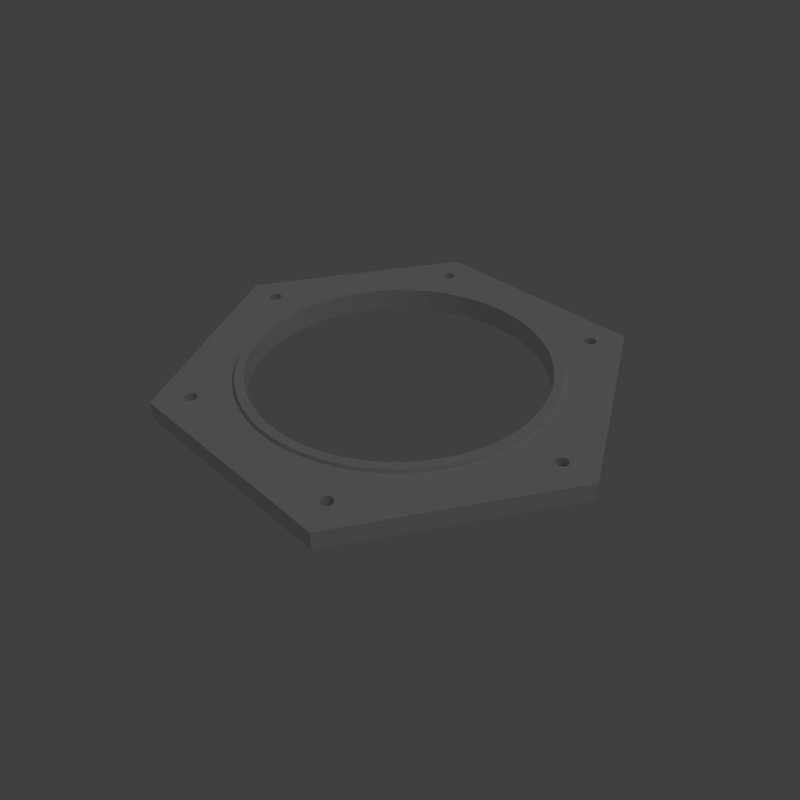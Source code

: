 # Source: 4inRimV10.blend  (saved by Blender 2.76.0; exported with 4.5.12 LTS)
import bpy
from mathutils import Matrix  # noqa: F401  (used for matrix-valued properties, if any)

bpy.ops.wm.read_factory_settings(use_empty=True)
scene = bpy.context.scene
scene.name = 'Scene'

# ---- collections
col_collection_1 = bpy.data.collections.new('Collection 1'); scene.collection.children.link(col_collection_1)

# ---- world
world_world = bpy.data.worlds.new('World'); scene.world = world_world
world_world.color = (0.05088, 0.05088, 0.05088)
world_world.use_sun_shadow = False
world_world.sun_shadow_jitter_overblur = 0.0
world_world.cycles.sampling_method = 'MANUAL'
world_world.cycles.sample_map_resolution = 256

# ---- cameras
cam_camera = bpy.data.cameras.new('Camera')
cam_camera.clip_end = 100.0
cam_camera.lens = 35.0
cam_camera.sensor_width = 32.0
cam_camera.sensor_height = 18.0
cam_camera.ortho_scale = 7.314
cam_camera.dof.focus_distance = 0.0
cam_camera.dof.aperture_fstop = 128.0

# ---- lights
light_lamp = bpy.data.lights.new('Lamp', 'POINT')
light_lamp.transmission_factor = 0.0
light_lamp.cutoff_distance = 30.0
light_lamp.energy = 100.0
light_lamp.shadow_buffer_clip_start = 1.001
light_lamp.shadow_soft_size = 0.1
light_lamp.shadow_maximum_resolution = 0.006
light_lamp.use_absolute_resolution = True
light_lamp.cycles.use_multiple_importance_sampling = False

# ---- meshes
me_cube_001 = bpy.data.meshes.new('Cube.001')
me_cube_001.from_pydata([(-0.08066, 0.0, 0.00635), (-0.04033, 0.06985, 0.00635), (-0.04033, 0.06985, 0.0), (-0.08066, 0.0, 0.0), (-0.04033, -0.06985, 0.0), (-0.04033, -0.06985, 0.00635), (-0.03607, -0.05885, 0.00635), (-0.03606, -0.05865, 0.00635), (-0.03603, -0.05844, 0.00635), (-0.03598, -0.05824, 0.00635), (-0.03591, -0.05805, 0.00635), (-0.03583, -0.05786, 0.00635), (-0.03572, -0.05769, 0.00635), (-0.0356, -0.05752, 0.00635), (-0.03546, -0.05737, 0.00635), (-0.03531, -0.05723, 0.00635), (-0.03514, -0.05711, 0.00635), (-0.03497, -0.057, 0.00635), (-0.03478, -0.05692, 0.00635), (-0.03459, -0.05685, 0.00635), (-0.03439, -0.0568, 0.00635), (-0.03418, -0.05677, 0.00635), (-0.03398, -0.05676, 0.00635), (-0.03377, -0.05677, 0.00635), (-0.03357, -0.0568, 0.00635), (-0.03337, -0.05685, 0.00635), (-0.03318, -0.05692, 0.00635), (-0.03299, -0.057, 0.00635), (-0.03281, -0.05711, 0.00635), (-0.03265, -0.05723, 0.00635), (-0.0325, -0.05737, 0.00635), (-0.03236, -0.05752, 0.00635), (-0.03224, -0.05769, 0.00635), (-0.03213, -0.05786, 0.00635), (-0.03204, -0.05805, 0.00635), (-0.03197, -0.05824, 0.00635), (-0.03192, -0.05844, 0.00635), (-0.03189, -0.05865, 0.00635), (-0.03424, -0.04172, 0.00635), (-0.03817, -0.03817, 0.00635), (-0.04172, -0.03424, 0.00635), (-0.04488, -0.02999, 0.00635), (-0.0476, -0.02544, 0.00635), (-0.04987, -0.02066, 0.00635), (-0.05165, -0.01567, 0.00635), (-0.05294, -0.01053, 0.00635), (-0.05372, -0.00529, 0.00635), (-0.06796, -0.002096, 0.00635), (-0.06816, -0.002085, 0.00635), (-0.06836, -0.002055, 0.00635), (-0.06856, -0.002005, 0.00635), (-0.06876, -0.001936, 0.00635), (-0.06894, -0.001848, 0.00635), (-0.06912, -0.001742, 0.00635), (-0.06928, -0.00162, 0.00635), (-0.06944, -0.001482, 0.00635), (-0.06958, -0.001329, 0.00635), (-0.0697, -0.001164, 0.00635), (-0.0698, -0.0009878, 0.00635), (-0.06989, -0.0008019, 0.00635), (-0.06996, -0.0006083, 0.00635), (-0.07001, -0.0004088, 0.00635), (-0.07004, -0.0002054, 0.00635), (-0.07005, -9.742e-10, 0.00635), (-0.07004, 0.0002054, 0.00635), (-0.07001, 0.0004088, 0.00635), (-0.06996, 0.0006083, 0.00635), (-0.06989, 0.0008019, 0.00635), (-0.0698, 0.0009878, 0.00635), (-0.0697, 0.001164, 0.00635), (-0.06958, 0.001329, 0.00635), (-0.06944, 0.001482, 0.00635), (-0.06928, 0.00162, 0.00635), (-0.06912, 0.001742, 0.00635), (-0.06894, 0.001848, 0.00635), (-0.06876, 0.001936, 0.00635), (-0.06856, 0.002005, 0.00635), (-0.06836, 0.002055, 0.00635), (-0.06816, 0.002085, 0.00635), (-0.04488, 0.02999, 0.00635), (-0.04172, 0.03424, 0.00635), (-0.03817, 0.03817, 0.00635), (-0.03424, 0.04172, 0.00635), (-0.02999, 0.04488, 0.00635), (-0.03192, 0.05844, 0.00635), (-0.03197, 0.05824, 0.00635), (-0.03204, 0.05805, 0.00635), (-0.03213, 0.05786, 0.00635), (-0.03224, 0.05769, 0.00635), (-0.03236, 0.05752, 0.00635), (-0.0325, 0.05737, 0.00635), (-0.03265, 0.05723, 0.00635), (-0.03281, 0.05711, 0.00635), (-0.03299, 0.057, 0.00635), (-0.03318, 0.05692, 0.00635), (-0.03337, 0.05685, 0.00635), (-0.03357, 0.0568, 0.00635), (-0.03377, 0.05677, 0.00635), (-0.03398, 0.05676, 0.00635), (-0.03418, 0.05677, 0.00635), (-0.03439, 0.0568, 0.00635), (-0.03459, 0.05685, 0.00635), (-0.03478, 0.05692, 0.00635), (-0.03497, 0.057, 0.00635), (-0.03514, 0.05711, 0.00635), (-0.03531, 0.05723, 0.00635), (-0.03546, 0.05737, 0.00635), (-0.0356, 0.05752, 0.00635), (-0.03572, 0.05769, 0.00635), (-0.03583, 0.05786, 0.00635), (-0.03591, 0.05805, 0.00635), (-0.03598, 0.05824, 0.00635), (-0.03603, 0.05844, 0.00635), (-0.03606, 0.05865, 0.00635), (-0.03607, 0.05885, 0.00635), (0.04033, 0.06985, 0.00635), (0.04033, 0.06985, 0.0), (-0.03591, 0.05805, 0.0), (-0.03583, 0.05786, 0.0), (-0.03572, 0.05769, 0.0), (-0.0356, 0.05752, 0.0), (-0.03546, 0.05737, 0.0), (-0.03531, 0.05723, 0.0), (-0.03514, 0.05711, 0.0), (-0.03497, 0.057, 0.0), (-0.03478, 0.05692, 0.0), (-0.03459, 0.05685, 0.0), (-0.03439, 0.0568, 0.0), (-0.03418, 0.05677, 0.0), (-0.03398, 0.05676, 0.0), (-0.03377, 0.05677, 0.0), (-0.03357, 0.0568, 0.0), (-0.03337, 0.05685, 0.0), (-0.03318, 0.05692, 0.0), (-0.03299, 0.057, 0.0), (-0.03281, 0.05711, 0.0), (-0.03265, 0.05723, 0.0), (-0.0325, 0.05737, 0.0), (-0.03236, 0.05752, 0.0), (-0.03224, 0.05769, 0.0), (-0.06634, 0.001329, 0.0), (-0.06647, 0.001482, 0.0), (-0.06663, 0.00162, 0.0), (-0.06679, 0.001742, 0.0), (-0.06697, 0.001848, 0.0), (-0.06715, 0.001936, 0.0), (-0.06735, 0.002005, 0.0), (-0.06755, 0.002055, 0.0), (-0.06775, 0.002085, 0.0), (-0.06796, 0.002096, 0.0), (-0.06816, 0.002085, 0.0), (-0.06836, 0.002055, 0.0), (-0.06856, 0.002005, 0.0), (-0.06876, 0.001936, 0.0), (-0.06894, 0.001848, 0.0), (-0.06912, 0.001742, 0.0), (-0.06928, 0.00162, 0.0), (-0.06944, 0.001482, 0.0), (-0.06958, 0.001329, 0.0), (-0.0697, 0.001164, 0.0), (-0.0698, 0.0009878, 0.0), (-0.06989, 0.0008019, 0.0), (-0.06996, 0.0006083, 0.0), (-0.07001, 0.0004088, 0.0), (-0.07004, 0.0002054, 0.0), (-0.07005, -9.742e-10, 0.0), (-0.07005, -8.389e-09, 0.0), (-0.03607, 0.05885, 0.0), (-0.03606, 0.05865, 0.0), (-0.03603, 0.05844, 0.0), (-0.03598, 0.05824, 0.0), (-0.03607, -0.05885, 0.0), (-0.07004, -0.0002054, 0.0), (-0.07001, -0.0004088, 0.0), (-0.06996, -0.0006083, 0.0), (-0.06989, -0.0008019, 0.0), (-0.0698, -0.0009878, 0.0), (-0.0697, -0.001164, 0.0), (-0.06958, -0.001329, 0.0), (-0.06944, -0.001482, 0.0), (-0.06928, -0.00162, 0.0), (-0.06912, -0.001742, 0.0), (-0.06894, -0.001848, 0.0), (-0.06876, -0.001936, 0.0), (-0.06856, -0.002005, 0.0), (-0.06836, -0.002055, 0.0), (-0.06816, -0.002085, 0.0), (-0.06796, -0.002096, 0.0), (-0.06775, -0.002085, 0.0), (-0.06755, -0.002055, 0.0), (-0.06735, -0.002005, 0.0), (-0.06715, -0.001936, 0.0), (-0.06697, -0.001848, 0.0), (-0.06679, -0.001742, 0.0), (-0.06663, -0.00162, 0.0), (-0.06647, -0.001482, 0.0), (-0.06634, -0.001329, 0.0), (-0.06621, -0.001164, 0.0), (-0.06611, -0.0009878, 0.0), (-0.06602, -0.0008019, 0.0), (-0.06595, -0.0006083, 0.0), (-0.0659, -0.0004088, 0.0), (-0.06587, -0.0002054, 0.0), (-0.06586, -1.17e-08, 0.0), (-0.0508, -2.362e-08, 0.0), (-0.05056, -0.004979, 0.0), (-0.04982, -0.009911, 0.0), (-0.04861, -0.01475, 0.0), (-0.04693, -0.01944, 0.0), (-0.0448, -0.02395, 0.0), (-0.04224, -0.02822, 0.0), (-0.03927, -0.03223, 0.0), (-0.03592, -0.03592, 0.0), (-0.03223, -0.03927, 0.0), (-0.02822, -0.04224, 0.0), (-0.02395, -0.0448, 0.0), (-0.01944, -0.04693, 0.0), (-0.01475, -0.04861, 0.0), (-0.009911, -0.04982, 0.0), (-0.004979, -0.05056, 0.0), (-0.03224, -0.05769, 0.0), (-0.03236, -0.05752, 0.0), (-0.0325, -0.05737, 0.0), (-0.03265, -0.05723, 0.0), (-0.03281, -0.05711, 0.0), (-0.03299, -0.057, 0.0), (-0.03318, -0.05692, 0.0), (-0.03337, -0.05685, 0.0), (-0.03357, -0.0568, 0.0), (-0.03377, -0.05677, 0.0), (-0.03398, -0.05676, 0.0), (-0.03418, -0.05677, 0.0), (-0.03439, -0.0568, 0.0), (-0.03459, -0.05685, 0.0), (-0.03478, -0.05692, 0.0), (-0.03497, -0.057, 0.0), (-0.03514, -0.05711, 0.0), (-0.03531, -0.05723, 0.0), (-0.03546, -0.05737, 0.0), (-0.0356, -0.05752, 0.0), (-0.03572, -0.05769, 0.0), (-0.03583, -0.05786, 0.0), (-0.03591, -0.05805, 0.0), (-0.03598, -0.05824, 0.0), (-0.03603, -0.05844, 0.0), (-0.03606, -0.05865, 0.0), (0.04033, -0.06985, 0.00635), (0.04033, -0.06985, 0.0), (-0.03591, -0.05965, 0.00635), (-0.03598, -0.05946, 0.00635), (-0.03603, -0.05926, 0.00635), (-0.03606, -0.05906, 0.00635), (-4.332e-08, -0.05398, 0.00635), (-0.005291, -0.05372, 0.00635), (-0.01053, -0.05294, 0.00635), (-0.01567, -0.05165, 0.00635), (-0.02066, -0.04987, 0.00635), (-0.02544, -0.0476, 0.00635), (-0.02999, -0.04488, 0.00635), (-0.03188, -0.05885, 0.00635), (-0.03189, -0.05906, 0.00635), (-0.03192, -0.05926, 0.00635), (-0.03197, -0.05946, 0.00635), (-0.03204, -0.05965, 0.00635), (-0.03213, -0.05984, 0.00635), (-0.03224, -0.06002, 0.00635), (-0.03236, -0.06018, 0.00635), (-0.0325, -0.06033, 0.00635), (-0.03265, -0.06047, 0.00635), (-0.03281, -0.06059, 0.00635), (-0.03299, -0.0607, 0.00635), (-0.03318, -0.06079, 0.00635), (-0.03337, -0.06086, 0.00635), (-0.03357, -0.06091, 0.00635), (-0.03377, -0.06094, 0.00635), (-0.03398, -0.06095, 0.00635), (-0.03418, -0.06094, 0.00635), (-0.03439, -0.06091, 0.00635), (-0.03459, -0.06086, 0.00635), (-0.03478, -0.06079, 0.00635), (-0.03497, -0.0607, 0.00635), (-0.03514, -0.06059, 0.00635), (-0.03531, -0.06047, 0.00635), (-0.03546, -0.06033, 0.00635), (-0.0356, -0.06018, 0.00635), (-0.03572, -0.06002, 0.00635), (-0.03583, -0.05984, 0.00635), (-0.03213, -0.05786, 0.0), (-0.03204, -0.05805, 0.0), (-0.03197, -0.05824, 0.0), (-0.03192, -0.05844, 0.0), (-0.03189, -0.05865, 0.0), (-0.03424, -0.04172, 0.007938), (-0.03817, -0.03817, 0.007938), (-0.04172, -0.03424, 0.007938), (-0.04488, -0.02999, 0.007938), (-0.0476, -0.02544, 0.007938), (-0.04987, -0.02066, 0.007938), (-0.05165, -0.01567, 0.007938), (-0.05294, -0.01053, 0.007938), (-0.05372, -0.00529, 0.007938), (-0.06697, -0.001848, 0.00635), (-0.06715, -0.001936, 0.00635), (-0.06735, -0.002005, 0.00635), (-0.06755, -0.002055, 0.00635), (-0.06775, -0.002085, 0.00635), (-0.05398, -2.509e-08, 0.00635), (-0.05372, 0.00529, 0.00635), (-0.05294, 0.01053, 0.00635), (-0.05165, 0.01567, 0.00635), (-0.04987, 0.02066, 0.00635), (-0.0476, 0.02544, 0.00635), (-0.06796, 0.002096, 0.00635), (-0.06775, 0.002085, 0.00635), (-0.06755, 0.002055, 0.00635), (-0.06735, 0.002005, 0.00635), (-0.06715, 0.001936, 0.00635), (-0.06697, 0.001848, 0.00635), (-0.06679, 0.001742, 0.00635), (-0.06663, 0.00162, 0.00635), (-0.06647, 0.001482, 0.00635), (-0.06634, 0.001329, 0.00635), (-0.06621, 0.001164, 0.00635), (-0.06611, 0.0009878, 0.00635), (-0.06602, 0.0008019, 0.00635), (-0.06595, 0.0006083, 0.00635), (-0.0659, 0.0004088, 0.00635), (-0.06587, 0.0002054, 0.00635), (-0.06586, -3.414e-10, 0.00635), (-0.06587, -0.0002054, 0.00635), (-0.0659, -0.0004088, 0.00635), (-0.06595, -0.0006083, 0.00635), (-0.06602, -0.0008019, 0.00635), (-0.06611, -0.0009878, 0.00635), (-0.06621, -0.001164, 0.00635), (-0.06634, -0.001329, 0.00635), (-0.06647, -0.001482, 0.00635), (-0.06663, -0.00162, 0.00635), (-0.06679, -0.001742, 0.00635), (-0.04488, 0.02999, 0.007938), (-0.04172, 0.03424, 0.007938), (-0.03817, 0.03817, 0.007938), (-0.03424, 0.04172, 0.007938), (-0.02999, 0.04488, 0.007938), (-0.03606, 0.05906, 0.00635), (-0.03603, 0.05926, 0.00635), (-0.03598, 0.05946, 0.00635), (-0.03591, 0.05965, 0.00635), (-0.03583, 0.05984, 0.00635), (-0.03572, 0.06002, 0.00635), (-0.0356, 0.06018, 0.00635), (-0.03546, 0.06033, 0.00635), (-0.03531, 0.06047, 0.00635), (-0.03514, 0.06059, 0.00635), (-0.03497, 0.0607, 0.00635), (-0.03478, 0.06079, 0.00635), (-0.03459, 0.06086, 0.00635), (-0.03439, 0.06091, 0.00635), (-0.03418, 0.06094, 0.00635), (-0.03398, 0.06095, 0.00635), (-0.03377, 0.06094, 0.00635), (-0.03357, 0.06091, 0.00635), (-0.03337, 0.06086, 0.00635), (-0.03318, 0.06079, 0.00635), (-0.03299, 0.0607, 0.00635), (-0.03281, 0.06059, 0.00635), (-0.03265, 0.06047, 0.00635), (-0.0325, 0.06033, 0.00635), (-0.03236, 0.06018, 0.00635), (-0.03224, 0.06002, 0.00635), (-0.03213, 0.05984, 0.00635), (-0.03204, 0.05965, 0.00635), (-0.03197, 0.05946, 0.00635), (-0.03192, 0.05926, 0.00635), (-0.03189, 0.05906, 0.00635), (-0.03188, 0.05885, 0.00635), (-0.03189, 0.05865, 0.00635), (-0.02544, 0.0476, 0.00635), (-0.02066, 0.04987, 0.00635), (-0.01567, 0.05165, 0.00635), (-0.01053, 0.05294, 0.00635), (-0.005291, 0.05372, 0.00635), (0.0, 0.05398, 0.00635), (-0.03192, 0.05844, 0.0), (-0.03197, 0.05824, 0.0), (-0.03204, 0.05805, 0.0), (-0.03213, 0.05786, 0.0), (0.08066, 0.0, 0.00635), (0.08066, 0.0, 0.0), (0.03603, 0.05926, 0.0), (0.03598, 0.05946, 0.0), (0.03591, 0.05965, 0.0), (0.03583, 0.05984, 0.0), (0.03572, 0.06002, 0.0), (0.0356, 0.06018, 0.0), (0.03546, 0.06033, 0.0), (0.03531, 0.06047, 0.0), (0.03514, 0.06059, 0.0), (0.03497, 0.0607, 0.0), (0.03478, 0.06079, 0.0), (0.03459, 0.06086, 0.0), (0.03439, 0.06091, 0.0), (0.03418, 0.06094, 0.0), (0.03398, 0.06095, 0.0), (0.03377, 0.06094, 0.0), (0.03357, 0.06091, 0.0), (0.03337, 0.06086, 0.0), (0.03318, 0.06079, 0.0), (0.03299, 0.0607, 0.0), (0.03281, 0.06059, 0.0), (0.03265, 0.06047, 0.0), (0.0325, 0.06033, 0.0), (0.03236, 0.06018, 0.0), (0.03224, 0.06002, 0.0), (0.03213, 0.05984, 0.0), (0.03204, 0.05965, 0.0), (0.03197, 0.05946, 0.0), (0.03192, 0.05926, 0.0), (0.03189, 0.05906, 0.0), (0.03188, 0.05885, 0.0), (0.02395, 0.0448, 0.0), (0.01944, 0.04693, 0.0), (0.01475, 0.04861, 0.0), (0.009911, 0.04982, 0.0), (0.004979, 0.05056, 0.0), (0.0, 0.0508, 0.0), (-0.004979, 0.05056, 0.0), (-0.009911, 0.04982, 0.0), (-0.01475, 0.04861, 0.0), (-0.01944, 0.04693, 0.0), (-0.02395, 0.0448, 0.0), (-0.02822, 0.04224, 0.0), (-0.03223, 0.03927, 0.0), (-0.03592, 0.03592, 0.0), (-0.03927, 0.03223, 0.0), (-0.04224, 0.02822, 0.0), (-0.0448, 0.02395, 0.0), (-0.04693, 0.01944, 0.0), (-0.04861, 0.01475, 0.0), (-0.04982, 0.009911, 0.0), (-0.05056, 0.004979, 0.0), (-0.06586, -3.414e-10, 0.0), (-0.06587, 0.0002054, 0.0), (-0.0659, 0.0004088, 0.0), (-0.06595, 0.0006083, 0.0), (-0.06602, 0.0008019, 0.0), (-0.06611, 0.0009878, 0.0), (-0.06621, 0.001164, 0.0), (-0.03189, 0.05865, 0.0), (-0.03188, 0.05885, 0.0), (-0.03189, 0.05906, 0.0), (-0.03192, 0.05926, 0.0), (-0.03197, 0.05946, 0.0), (-0.03204, 0.05965, 0.0), (-0.03213, 0.05984, 0.0), (-0.03224, 0.06002, 0.0), (-0.03236, 0.06018, 0.0), (-0.0325, 0.06033, 0.0), (-0.03265, 0.06047, 0.0), (-0.03281, 0.06059, 0.0), (-0.03299, 0.0607, 0.0), (-0.03318, 0.06079, 0.0), (-0.03337, 0.06086, 0.0), (-0.03357, 0.06091, 0.0), (-0.03377, 0.06094, 0.0), (-0.03398, 0.06095, 0.0), (-0.03418, 0.06094, 0.0), (-0.03439, 0.06091, 0.0), (-0.03459, 0.06086, 0.0), (-0.03478, 0.06079, 0.0), (-0.03497, 0.0607, 0.0), (-0.03514, 0.06059, 0.0), (-0.03531, 0.06047, 0.0), (-0.03546, 0.06033, 0.0), (-0.0356, 0.06018, 0.0), (-0.03572, 0.06002, 0.0), (-0.03583, 0.05984, 0.0), (-0.03591, 0.05965, 0.0), (-0.03598, 0.05946, 0.0), (-0.03603, 0.05926, 0.0), (-0.03606, 0.05906, 0.0), (0.03188, -0.05885, 0.0), (0.02395, -0.0448, 0.0), (0.02822, -0.04224, 0.0), (0.03223, -0.03927, 0.0), (0.03592, -0.03592, 0.0), (0.03927, -0.03223, 0.0), (0.04224, -0.02822, 0.0), (0.0448, -0.02395, 0.0), (0.04693, -0.01944, 0.0), (0.04861, -0.01475, 0.0), (0.04982, -0.009911, 0.0), (0.05056, -0.004979, 0.0), (0.0508, -8.276e-09, 0.0), (0.06586, -4.102e-09, 0.0), (0.06587, -0.0002054, 0.0), (0.0659, -0.0004088, 0.0), (0.06595, -0.0006083, 0.0), (0.06602, -0.0008019, 0.0), (0.06611, -0.0009878, 0.0), (0.06621, -0.001164, 0.0), (0.06634, -0.001329, 0.0), (0.06647, -0.001482, 0.0), (0.06663, -0.00162, 0.0), (0.06679, -0.001742, 0.0), (0.06697, -0.001848, 0.0), (0.06715, -0.001936, 0.0), (0.06735, -0.002005, 0.0), (0.06755, -0.002055, 0.0), (0.06775, -0.002085, 0.0), (0.06796, -0.002096, 0.0), (0.06816, -0.002085, 0.0), (0.06836, -0.002055, 0.0), (0.06856, -0.002005, 0.0), (0.06876, -0.001936, 0.0), (0.06894, -0.001848, 0.0), (0.06912, -0.001742, 0.0), (0.06928, -0.00162, 0.0), (0.06944, -0.001482, 0.0), (0.06958, -0.001329, 0.0), (0.0697, -0.001164, 0.0), (0.0698, -0.0009878, 0.0), (0.06989, -0.0008019, 0.0), (0.06996, -0.0006083, 0.0), (0.07001, -0.0004088, 0.0), (0.07004, -0.0002054, 0.0), (0.07005, -2.94e-09, 0.0), (0.03591, -0.05965, 0.0), (0.03598, -0.05946, 0.0), (0.03603, -0.05926, 0.0), (0.03606, -0.05906, 0.0), (0.03607, -0.05885, 0.0), (0.03606, -0.05865, 0.0), (0.03603, -0.05844, 0.0), (0.03598, -0.05824, 0.0), (0.03591, -0.05805, 0.0), (0.03583, -0.05786, 0.0), (0.03572, -0.05769, 0.0), (0.0356, -0.05752, 0.0), (0.03546, -0.05737, 0.0), (0.03531, -0.05723, 0.0), (0.03514, -0.05711, 0.0), (0.03497, -0.057, 0.0), (0.03478, -0.05692, 0.0), (0.03459, -0.05685, 0.0), (0.03439, -0.0568, 0.0), (0.03418, -0.05677, 0.0), (0.03398, -0.05676, 0.0), (0.03377, -0.05677, 0.0), (0.03357, -0.0568, 0.0), (0.03337, -0.05685, 0.0), (0.03318, -0.05692, 0.0), (0.03299, -0.057, 0.0), (0.03281, -0.05711, 0.0), (0.03265, -0.05723, 0.0), (0.0325, -0.05737, 0.0), (0.03236, -0.05752, 0.0), (0.03224, -0.05769, 0.0), (0.03213, -0.05786, 0.0), (0.03204, -0.05805, 0.0), (0.03197, -0.05824, 0.0), (0.03192, -0.05844, 0.0), (0.03189, -0.05865, 0.0), (0.03204, -0.05965, 0.0), (0.03213, -0.05984, 0.0), (0.03224, -0.06002, 0.0), (0.03236, -0.06018, 0.0), (0.0325, -0.06033, 0.0), (0.03265, -0.06047, 0.0), (0.03281, -0.06059, 0.0), (0.03299, -0.0607, 0.0), (0.03318, -0.06079, 0.0), (0.03337, -0.06086, 0.0), (0.03357, -0.06091, 0.0), (0.03377, -0.06094, 0.0), (0.03398, -0.06095, 0.0), (0.03418, -0.06094, 0.0), (0.03439, -0.06091, 0.0), (0.03459, -0.06086, 0.0), (0.03478, -0.06079, 0.0), (0.03497, -0.0607, 0.0), (0.03514, -0.06059, 0.0), (0.03531, -0.06047, 0.0), (0.03546, -0.06033, 0.0), (0.0356, -0.06018, 0.0), (0.03572, -0.06002, 0.0), (0.03583, -0.05984, 0.0), (-0.03606, -0.05906, 0.0), (-0.03603, -0.05926, 0.0), (-0.03598, -0.05946, 0.0), (-0.03591, -0.05965, 0.0), (-0.03583, -0.05984, 0.0), (-0.03572, -0.06002, 0.0), (-0.0356, -0.06018, 0.0), (-0.03546, -0.06033, 0.0), (-0.03531, -0.06047, 0.0), (-0.03514, -0.06059, 0.0), (-0.03497, -0.0607, 0.0), (-0.03478, -0.06079, 0.0), (-0.03459, -0.06086, 0.0), (-0.03439, -0.06091, 0.0), (-0.03418, -0.06094, 0.0), (-0.03398, -0.06095, 0.0), (-0.03377, -0.06094, 0.0), (-0.03357, -0.06091, 0.0), (-0.03337, -0.06086, 0.0), (-0.03318, -0.06079, 0.0), (-0.03299, -0.0607, 0.0), (-0.03281, -0.06059, 0.0), (-0.03265, -0.06047, 0.0), (-0.0325, -0.06033, 0.0), (-0.03236, -0.06018, 0.0), (-0.03224, -0.06002, 0.0), (-0.03213, -0.05984, 0.0), (-0.03204, -0.05965, 0.0), (-0.03197, -0.05946, 0.0), (-0.03192, -0.05926, 0.0), (-0.03189, -0.05906, 0.0), (-0.03188, -0.05885, 0.0), (-4.078e-08, -0.0508, 0.0), (0.004979, -0.05056, 0.0), (0.009911, -0.04982, 0.0), (0.01475, -0.04861, 0.0), (0.01944, -0.04693, 0.0), (0.03189, -0.05906, 0.0), (0.03192, -0.05926, 0.0), (0.03197, -0.05946, 0.0), (-0.0508, -2.362e-08, 0.007938), (-0.05056, -0.004979, 0.007938), (-0.04982, -0.009911, 0.007938), (-0.04861, -0.01475, 0.007938), (-0.04693, -0.01944, 0.007938), (-0.0448, -0.02395, 0.007938), (-0.04224, -0.02822, 0.007938), (-0.03927, -0.03223, 0.007938), (-0.03592, -0.03592, 0.007938), (-0.03223, -0.03927, 0.007938), (-0.02822, -0.04224, 0.007938), (-0.02395, -0.0448, 0.007938), (-0.01944, -0.04693, 0.007938), (-0.01475, -0.04861, 0.007938), (-0.009911, -0.04982, 0.007938), (-0.004979, -0.05056, 0.007938), (0.03204, -0.05965, 0.00635), (0.03197, -0.05946, 0.00635), (0.03192, -0.05926, 0.00635), (0.03189, -0.05906, 0.00635), (0.03188, -0.05885, 0.00635), (0.02544, -0.0476, 0.00635), (0.02066, -0.04987, 0.00635), (0.01567, -0.05165, 0.00635), (0.01053, -0.05294, 0.00635), (0.00529, -0.05372, 0.00635), (0.03606, 0.05865, 0.00635), (0.03603, 0.05844, 0.00635), (0.03598, 0.05824, 0.00635), (0.03591, 0.05805, 0.00635), (0.03583, 0.05786, 0.00635), (0.03572, 0.05769, 0.00635), (0.0356, 0.05752, 0.00635), (0.03546, 0.05737, 0.00635), (0.03531, 0.05723, 0.00635), (0.03514, 0.05711, 0.00635), (0.03497, 0.057, 0.00635), (0.03478, 0.05692, 0.00635), (0.03459, 0.05685, 0.00635), (0.03439, 0.0568, 0.00635), (0.03418, 0.05677, 0.00635), (0.03398, 0.05676, 0.00635), (0.03377, 0.05677, 0.00635), (0.03357, 0.0568, 0.00635), (0.03337, 0.05685, 0.00635), (0.03318, 0.05692, 0.00635), (0.03299, 0.057, 0.00635), (0.03281, 0.05711, 0.00635), (0.03265, 0.05723, 0.00635), (0.0325, 0.05737, 0.00635), (0.03236, 0.05752, 0.00635), (0.03224, 0.05769, 0.00635), (0.03213, 0.05786, 0.00635), (0.03204, 0.05805, 0.00635), (0.03197, 0.05824, 0.00635), (0.03192, 0.05844, 0.00635), (0.03189, 0.05865, 0.00635), (0.03188, 0.05885, 0.00635), (0.02544, 0.0476, 0.00635), (0.02999, 0.04488, 0.00635), (0.03424, 0.04172, 0.00635), (0.03817, 0.03817, 0.00635), (0.04172, 0.03424, 0.00635), (0.04488, 0.02999, 0.00635), (0.0476, 0.02544, 0.00635), (0.04987, 0.02066, 0.00635), (0.05165, 0.01567, 0.00635), (0.05294, 0.01053, 0.00635), (0.05372, 0.00529, 0.00635), (0.06816, 0.002085, 0.00635), (0.06836, 0.002055, 0.00635), (0.06856, 0.002005, 0.00635), (0.06876, 0.001936, 0.00635), (0.06894, 0.001848, 0.00635), (0.06912, 0.001742, 0.00635), (0.06928, 0.00162, 0.00635), (0.06944, 0.001482, 0.00635), (0.06958, 0.001329, 0.00635), (0.0697, 0.001164, 0.00635), (0.0698, 0.0009878, 0.00635), (0.06989, 0.0008019, 0.00635), (0.06996, 0.0006083, 0.00635), (0.07001, 0.0004088, 0.00635), (0.07004, 0.0002054, 0.00635), (0.07005, -3.414e-10, 0.00635), (0.07004, -0.0002054, 0.00635), (0.07001, -0.0004088, 0.00635), (0.06996, -0.0006083, 0.00635), (0.06989, -0.0008019, 0.00635), (0.0698, -0.0009878, 0.00635), (0.0697, -0.001164, 0.00635), (0.03606, -0.05865, 0.00635), (0.03607, -0.05885, 0.00635), (0.03606, -0.05906, 0.00635), (0.03603, -0.05926, 0.00635), (0.03598, -0.05946, 0.00635), (0.03591, -0.05965, 0.00635), (0.03583, -0.05984, 0.00635), (0.03572, -0.06002, 0.00635), (0.0356, -0.06018, 0.00635), (0.03546, -0.06033, 0.00635), (0.03531, -0.06047, 0.00635), (0.03514, -0.06059, 0.00635), (0.03497, -0.0607, 0.00635), (0.03478, -0.06079, 0.00635), (0.03459, -0.06086, 0.00635), (0.03439, -0.06091, 0.00635), (0.03418, -0.06094, 0.00635), (0.03398, -0.06095, 0.00635), (0.03377, -0.06094, 0.00635), (0.03357, -0.06091, 0.00635), (0.03337, -0.06086, 0.00635), (0.03318, -0.06079, 0.00635), (0.03299, -0.0607, 0.00635), (0.03281, -0.06059, 0.00635), (0.03265, -0.06047, 0.00635), (0.0325, -0.06033, 0.00635), (0.03236, -0.06018, 0.00635), (0.03224, -0.06002, 0.00635), (0.03213, -0.05984, 0.00635), (0.03189, -0.05865, 0.00635), (0.03192, -0.05844, 0.00635), (0.03197, -0.05824, 0.00635), (0.03204, -0.05805, 0.00635), (0.03213, -0.05786, 0.00635), (0.03224, -0.05769, 0.00635), (0.03236, -0.05752, 0.00635), (0.0325, -0.05737, 0.00635), (0.03265, -0.05723, 0.00635), (0.03281, -0.05711, 0.00635), (0.03299, -0.057, 0.00635), (0.03318, -0.05692, 0.00635), (0.03337, -0.05685, 0.00635), (0.03357, -0.0568, 0.00635), (0.03377, -0.05677, 0.00635), (0.03398, -0.05676, 0.00635), (0.03418, -0.05677, 0.00635), (0.03439, -0.0568, 0.00635), (0.03459, -0.05685, 0.00635), (0.03478, -0.05692, 0.00635), (0.03497, -0.057, 0.00635), (0.03514, -0.05711, 0.00635), (0.03531, -0.05723, 0.00635), (0.03546, -0.05737, 0.00635), (0.0356, -0.05752, 0.00635), (0.03572, -0.05769, 0.00635), (0.03583, -0.05786, 0.00635), (0.03591, -0.05805, 0.00635), (0.03598, -0.05824, 0.00635), (0.03603, -0.05844, 0.00635), (0.06958, -0.001329, 0.00635), (0.06944, -0.001482, 0.00635), (0.06928, -0.00162, 0.00635), (0.06912, -0.001742, 0.00635), (0.06894, -0.001848, 0.00635), (0.06876, -0.001936, 0.00635), (0.06856, -0.002005, 0.00635), (0.06836, -0.002055, 0.00635), (0.06816, -0.002085, 0.00635), (0.06796, -0.002096, 0.00635), (0.05372, -0.00529, 0.00635), (0.05294, -0.01053, 0.00635), (0.05165, -0.01567, 0.00635), (0.04987, -0.02066, 0.00635), (0.0476, -0.02544, 0.00635), (0.04488, -0.02999, 0.00635), (0.04172, -0.03424, 0.00635), (0.03817, -0.03817, 0.00635), (0.03424, -0.04172, 0.00635), (0.02999, -0.04488, 0.00635), (-4.332e-08, -0.05398, 0.007938), (-0.005291, -0.05372, 0.007938), (-0.01053, -0.05294, 0.007938), (-0.01567, -0.05165, 0.007938), (-0.02066, -0.04987, 0.007938), (-0.02544, -0.0476, 0.007938), (-0.02999, -0.04488, 0.007938), (-0.05056, 0.004979, 0.007938), (-0.04982, 0.009911, 0.007938), (-0.04861, 0.01475, 0.007938), (-0.04693, 0.01944, 0.007938), (-0.0448, 0.02395, 0.007938), (-0.04224, 0.02822, 0.007938), (-0.03927, 0.03223, 0.007938), (-0.03592, 0.03592, 0.007938), (-0.03223, 0.03927, 0.007938), (-0.02822, 0.04224, 0.007938), (-0.02395, 0.0448, 0.007938), (-0.01944, 0.04693, 0.007938), (-0.01475, 0.04861, 0.007938), (-0.009911, 0.04982, 0.007938), (-0.004979, 0.05056, 0.007938), (0.01053, 0.05294, 0.007938), (0.00529, 0.05372, 0.007938), (0.0, 0.05398, 0.007938), (-0.005291, 0.05372, 0.007938), (-0.01053, 0.05294, 0.007938), (-0.01567, 0.05165, 0.007938), (-0.02066, 0.04987, 0.007938), (-0.02544, 0.0476, 0.007938), (-0.0476, 0.02544, 0.007938), (-0.04987, 0.02066, 0.007938), (-0.05165, 0.01567, 0.007938), (-0.05294, 0.01053, 0.007938), (-0.05372, 0.00529, 0.007938), (-0.05398, -2.509e-08, 0.007938), (-4.078e-08, -0.0508, 0.007938), (0.03189, 0.05906, 0.00635), (0.03192, 0.05926, 0.00635), (0.03197, 0.05946, 0.00635), (0.03204, 0.05965, 0.00635), (0.03213, 0.05984, 0.00635), (0.03224, 0.06002, 0.00635), (0.03236, 0.06018, 0.00635), (0.0325, 0.06033, 0.00635), (0.03265, 0.06047, 0.00635), (0.03281, 0.06059, 0.00635), (0.03299, 0.0607, 0.00635), (0.03318, 0.06079, 0.00635), (0.03337, 0.06086, 0.00635), (0.03357, 0.06091, 0.00635), (0.03377, 0.06094, 0.00635), (0.03398, 0.06095, 0.00635), (0.03418, 0.06094, 0.00635), (0.03439, 0.06091, 0.00635), (0.03459, 0.06086, 0.00635), (0.03478, 0.06079, 0.00635), (0.03497, 0.0607, 0.00635), (0.03514, 0.06059, 0.00635), (0.03531, 0.06047, 0.00635), (0.03546, 0.06033, 0.00635), (0.0356, 0.06018, 0.00635), (0.03572, 0.06002, 0.00635), (0.03583, 0.05984, 0.00635), (0.03591, 0.05965, 0.00635), (0.03598, 0.05946, 0.00635), (0.03603, 0.05926, 0.00635), (0.03606, 0.05906, 0.00635), (0.03607, 0.05885, 0.00635), (0.00529, 0.05372, 0.00635), (0.01053, 0.05294, 0.00635), (0.01567, 0.05165, 0.00635), (0.02066, 0.04987, 0.00635), (0.03204, 0.05805, 0.0), (0.03213, 0.05786, 0.0), (0.03224, 0.05769, 0.0), (0.03236, 0.05752, 0.0), (0.0325, 0.05737, 0.0), (0.03265, 0.05723, 0.0), (0.03281, 0.05711, 0.0), (0.03299, 0.057, 0.0), (0.03318, 0.05692, 0.0), (0.03337, 0.05685, 0.0), (0.03357, 0.0568, 0.0), (0.03377, 0.05677, 0.0), (0.03398, 0.05676, 0.0), (0.03418, 0.05677, 0.0), (0.03439, 0.0568, 0.0), (0.03459, 0.05685, 0.0), (0.03478, 0.05692, 0.0), (0.03497, 0.057, 0.0), (0.03514, 0.05711, 0.0), (0.03531, 0.05723, 0.0), (0.03546, 0.05737, 0.0), (0.0356, 0.05752, 0.0), (0.03572, 0.05769, 0.0), (0.03583, 0.05786, 0.0), (0.03591, 0.05805, 0.0), (0.03598, 0.05824, 0.0), (0.03603, 0.05844, 0.0), (0.03606, 0.05865, 0.0), (0.03607, 0.05885, 0.0), (0.03606, 0.05906, 0.0), (0.07005, -3.414e-10, 0.0), (0.07004, 0.0002054, 0.0), (0.07001, 0.0004088, 0.0), (0.06996, 0.0006083, 0.0), (0.06989, 0.0008019, 0.0), (0.0698, 0.0009878, 0.0), (0.0697, 0.001164, 0.0), (0.06958, 0.001329, 0.0), (0.06944, 0.001482, 0.0), (0.06928, 0.00162, 0.0), (0.06912, 0.001742, 0.0), (0.06894, 0.001848, 0.0), (0.06876, 0.001936, 0.0), (0.06856, 0.002005, 0.0), (0.06836, 0.002055, 0.0), (0.06816, 0.002085, 0.0), (0.06796, 0.002096, 0.0), (0.06775, 0.002085, 0.0), (0.06755, 0.002055, 0.0), (0.06735, 0.002005, 0.0), (0.06715, 0.001936, 0.0), (0.06697, 0.001848, 0.0), (0.06679, 0.001742, 0.0), (0.06663, 0.00162, 0.0), (0.06647, 0.001482, 0.0), (0.06634, 0.001329, 0.0), (0.06621, 0.001164, 0.0), (0.06611, 0.0009878, 0.0), (0.06602, 0.0008019, 0.0), (0.06595, 0.0006083, 0.0), (0.0659, 0.0004088, 0.0), (0.06587, 0.0002054, 0.0), (0.06586, -9.742e-10, 0.0), (0.05056, 0.004979, 0.0), (0.04982, 0.009911, 0.0), (0.04861, 0.01475, 0.0), (0.04693, 0.01944, 0.0), (0.0448, 0.02395, 0.0), (0.04224, 0.02822, 0.0), (0.03927, 0.03223, 0.0), (0.03592, 0.03592, 0.0), (0.03223, 0.03927, 0.0), (0.02822, 0.04224, 0.0), (0.03189, 0.05865, 0.0), (0.03192, 0.05844, 0.0), (0.03197, 0.05824, 0.0), (0.02395, 0.0448, 0.007938), (0.01944, 0.04693, 0.007938), (0.01475, 0.04861, 0.007938), (0.009911, 0.04982, 0.007938), (0.004979, 0.05056, 0.007938), (0.0, 0.0508, 0.007938), (0.004979, -0.05056, 0.007938), (0.009911, -0.04982, 0.007938), (0.01475, -0.04861, 0.007938), (0.01944, -0.04693, 0.007938), (0.02395, -0.0448, 0.007938), (0.02822, -0.04224, 0.007938), (0.03223, -0.03927, 0.007938), (0.03592, -0.03592, 0.007938), (0.03927, -0.03223, 0.007938), (0.04224, -0.02822, 0.007938), (0.0448, -0.02395, 0.007938), (0.04693, -0.01944, 0.007938), (0.04861, -0.01475, 0.007938), (0.04982, -0.009911, 0.007938), (0.05056, -0.004979, 0.007938), (0.0508, -8.276e-09, 0.007938), (0.06586, -9.742e-10, 0.00635), (0.06587, -0.0002054, 0.00635), (0.0659, -0.0004088, 0.00635), (0.06595, -0.0006083, 0.00635), (0.06602, -0.0008019, 0.00635), (0.06611, -0.0009878, 0.00635), (0.06621, -0.001164, 0.00635), (0.06634, -0.001329, 0.00635), (0.06647, -0.001482, 0.00635), (0.06663, -0.00162, 0.00635), (0.06679, -0.001742, 0.00635), (0.06697, -0.001848, 0.00635), (0.06715, -0.001936, 0.00635), (0.06735, -0.002005, 0.00635), (0.06755, -0.002055, 0.00635), (0.06775, -0.002085, 0.00635), (0.02544, 0.0476, 0.007938), (0.02999, 0.04488, 0.007938), (0.03424, 0.04172, 0.007938), (0.03817, 0.03817, 0.007938), (0.04172, 0.03424, 0.007938), (0.04488, 0.02999, 0.007938), (0.0476, 0.02544, 0.007938), (0.04987, 0.02066, 0.007938), (0.05165, 0.01567, 0.007938), (0.05294, 0.01053, 0.007938), (0.05372, 0.00529, 0.007938), (0.06587, 0.0002054, 0.00635), (0.0659, 0.0004088, 0.00635), (0.06595, 0.0006083, 0.00635), (0.06602, 0.0008019, 0.00635), (0.06611, 0.0009878, 0.00635), (0.06621, 0.001164, 0.00635), (0.06634, 0.001329, 0.00635), (0.06647, 0.001482, 0.00635), (0.06663, 0.00162, 0.00635), (0.06679, 0.001742, 0.00635), (0.06697, 0.001848, 0.00635), (0.06715, 0.001936, 0.00635), (0.06735, 0.002005, 0.00635), (0.06755, 0.002055, 0.00635), (0.06775, 0.002085, 0.00635), (0.06796, 0.002096, 0.00635), (0.05398, -8.794e-09, 0.00635), (0.05372, -0.00529, 0.007938), (0.05294, -0.01053, 0.007938), (0.05165, -0.01567, 0.007938), (0.04987, -0.02066, 0.007938), (0.0476, -0.02544, 0.007938), (0.04488, -0.02999, 0.007938), (0.04172, -0.03424, 0.007938), (0.03817, -0.03817, 0.007938), (0.03424, -0.04172, 0.007938), (0.02999, -0.04488, 0.007938), (0.02544, -0.0476, 0.007938), (0.02066, -0.04987, 0.007938), (0.01567, -0.05165, 0.007938), (0.01053, -0.05294, 0.007938), (0.00529, -0.05372, 0.007938), (0.05398, -8.794e-09, 0.007938), (0.02066, 0.04987, 0.007938), (0.01567, 0.05165, 0.007938), (0.02822, 0.04224, 0.007938), (0.03223, 0.03927, 0.007938), (0.03592, 0.03592, 0.007938), (0.03927, 0.03223, 0.007938), (0.04224, 0.02822, 0.007938), (0.0448, 0.02395, 0.007938), (0.04693, 0.01944, 0.007938), (0.04861, 0.01475, 0.007938), (0.04982, 0.009911, 0.007938), (0.05056, 0.004979, 0.007938)], [], [(0, 1, 2, 3), (4, 5, 0, 3), (6, 7, 8, 9, 10, 11, 12, 13, 14, 15, 16, 17, 18, 19, 20, 21, 22, 23, 24, 25, 26, 27, 28, 29, 30, 31, 32, 33, 34, 35, 36, 37, 38, 39, 40, 41, 42, 43, 44, 45, 46, 47, 48, 49, 50, 51, 52, 53, 54, 55, 56, 57, 58, 59, 60, 61, 62, 63, 64, 65, 66, 67, 68, 69, 70, 71, 72, 73, 74, 75, 76, 77, 78, 79, 80, 81, 82, 83, 84, 85, 86, 87, 88, 89, 90, 91, 92, 93, 94, 95, 96, 97, 98, 99, 100, 101, 102, 103, 104, 105, 106, 107, 108, 109, 110, 111, 112, 113, 114, 1, 0, 5), (1, 115, 116, 2), (117, 118, 119, 120, 121, 122, 123, 124, 125, 126, 127, 128, 129, 130, 131, 132, 133, 134, 135, 136, 137, 138, 139, 140, 141, 142, 143, 144, 145, 146, 147, 148, 149, 150, 151, 152, 153, 154, 155, 156, 157, 158, 159, 160, 161, 162, 163, 164, 165, 166, 3, 2, 167, 168, 169, 170), (171, 4, 3, 166, 172, 173, 174, 175, 176, 177, 178, 179, 180, 181, 182, 183, 184, 185, 186, 187, 188, 189, 190, 191, 192, 193, 194, 195, 196, 197, 198, 199, 200, 201, 202, 203, 204, 205, 206, 207, 208, 209, 210, 211, 212, 213, 214, 215, 216, 217, 218, 219, 220, 221, 222, 223, 224, 225, 226, 227, 228, 229, 230, 231, 232, 233, 234, 235, 236, 237, 238, 239, 240, 241, 242, 243, 244, 245), (246, 5, 4, 247), (248, 249, 250, 251, 6, 5, 252, 253, 254, 255, 256, 257, 258, 38, 37, 259, 260, 261, 262, 263, 264, 265, 266, 267, 268, 269, 270, 271, 272, 273, 274, 275, 276, 277, 278, 279, 280, 281, 282, 283, 284, 285, 286), (171, 245, 7, 6), (245, 244, 8, 7), (244, 243, 9, 8), (243, 242, 10, 9), (242, 241, 11, 10), (241, 240, 12, 11), (240, 239, 13, 12), (239, 238, 14, 13), (238, 237, 15, 14), (237, 236, 16, 15), (236, 235, 17, 16), (235, 234, 18, 17), (234, 233, 19, 18), (233, 232, 20, 19), (232, 231, 21, 20), (231, 230, 22, 21), (230, 229, 23, 22), (229, 228, 24, 23), (228, 227, 25, 24), (227, 226, 26, 25), (226, 225, 27, 26), (225, 224, 28, 27), (224, 223, 29, 28), (223, 222, 30, 29), (222, 221, 31, 30), (221, 220, 32, 31), (220, 287, 33, 32), (287, 288, 34, 33), (288, 289, 35, 34), (289, 290, 36, 35), (290, 291, 37, 36), (38, 292, 293, 39), (39, 293, 294, 40), (40, 294, 295, 41), (41, 295, 296, 42), (42, 296, 297, 43), (43, 297, 298, 44), (44, 298, 299, 45), (45, 299, 300, 46), (301, 302, 303, 304, 305, 47, 46, 306, 307, 308, 309, 310, 311, 79, 78, 312, 313, 314, 315, 316, 317, 318, 319, 320, 321, 322, 323, 324, 325, 326, 327, 328, 329, 330, 331, 332, 333, 334, 335, 336, 337, 338), (187, 186, 48, 47), (186, 185, 49, 48), (185, 184, 50, 49), (184, 183, 51, 50), (183, 182, 52, 51), (182, 181, 53, 52), (181, 180, 54, 53), (180, 179, 55, 54), (179, 178, 56, 55), (178, 177, 57, 56), (177, 176, 58, 57), (176, 175, 59, 58), (175, 174, 60, 59), (174, 173, 61, 60), (173, 172, 62, 61), (172, 166, 165, 63, 62), (165, 164, 64, 63), (164, 163, 65, 64), (163, 162, 66, 65), (162, 161, 67, 66), (161, 160, 68, 67), (160, 159, 69, 68), (159, 158, 70, 69), (158, 157, 71, 70), (157, 156, 72, 71), (156, 155, 73, 72), (155, 154, 74, 73), (154, 153, 75, 74), (153, 152, 76, 75), (152, 151, 77, 76), (151, 150, 78, 77), (79, 339, 340, 80), (80, 340, 341, 81), (81, 341, 342, 82), (82, 342, 343, 83), (114, 344, 345, 346, 347, 348, 349, 350, 351, 352, 353, 354, 355, 356, 357, 358, 359, 360, 361, 362, 363, 364, 365, 366, 367, 368, 369, 370, 371, 372, 373, 374, 375, 376, 84, 83, 377, 378, 379, 380, 381, 382, 115, 1), (383, 384, 85, 84), (384, 385, 86, 85), (385, 386, 87, 86), (386, 139, 88, 87), (139, 138, 89, 88), (138, 137, 90, 89), (137, 136, 91, 90), (136, 135, 92, 91), (135, 134, 93, 92), (134, 133, 94, 93), (133, 132, 95, 94), (132, 131, 96, 95), (131, 130, 97, 96), (130, 129, 98, 97), (129, 128, 99, 98), (128, 127, 100, 99), (127, 126, 101, 100), (126, 125, 102, 101), (125, 124, 103, 102), (124, 123, 104, 103), (123, 122, 105, 104), (122, 121, 106, 105), (121, 120, 107, 106), (120, 119, 108, 107), (119, 118, 109, 108), (118, 117, 110, 109), (117, 170, 111, 110), (170, 169, 112, 111), (169, 168, 113, 112), (168, 167, 114, 113), (116, 115, 387, 388), (167, 2, 116, 389, 390, 391, 392, 393, 394, 395, 396, 397, 398, 399, 400, 401, 402, 403, 404, 405, 406, 407, 408, 409, 410, 411, 412, 413, 414, 415, 416, 417, 418, 419, 420, 421, 422, 423, 424, 425, 426, 427, 428, 429, 430, 431, 432, 433, 434, 435, 436, 437, 438, 439, 440, 204, 203, 441, 442, 443, 444, 445, 446, 447, 140, 139, 386, 385, 384, 383, 448, 449, 450, 451, 452, 453, 454, 455, 456, 457, 458, 459, 460, 461, 462, 463, 464, 465, 466, 467, 468, 469, 470, 471, 472, 473, 474, 475, 476, 477, 478, 479, 480), (141, 140, 321, 320), (142, 141, 320, 319), (143, 142, 319, 318), (144, 143, 318, 317), (145, 144, 317, 316), (146, 145, 316, 315), (147, 146, 315, 314), (148, 147, 314, 313), (149, 148, 313, 312), (150, 149, 312, 78), (481, 482, 483, 484, 485, 486, 487, 488, 489, 490, 491, 492, 493, 494, 495, 496, 497, 498, 499, 500, 501, 502, 503, 504, 505, 506, 507, 508, 509, 510, 511, 512, 513, 514, 515, 516, 517, 518, 519, 520, 521, 522, 523, 524, 525, 526, 388, 247, 527, 528, 529, 530, 531, 532, 533, 534, 535, 536, 537, 538, 539, 540, 541, 542, 543, 544, 545, 546, 547, 548, 549, 550, 551, 552, 553, 554, 555, 556, 557, 558, 559, 560, 561, 562), (563, 564, 565, 566, 567, 568, 569, 570, 571, 572, 573, 574, 575, 576, 577, 578, 579, 580, 581, 582, 583, 584, 585, 586, 527, 247, 4, 171, 587, 588, 589, 590, 591, 592, 593, 594, 595, 596, 597, 598, 599, 600, 601, 602, 603, 604, 605, 606, 607, 608, 609, 610, 611, 612, 613, 614, 615, 616, 617, 618, 291, 290, 289, 288, 287, 220, 219, 619, 620, 621, 622, 623, 482, 481, 624, 625, 626), (188, 187, 47, 305), (189, 188, 305, 304), (190, 189, 304, 303), (191, 190, 303, 302), (192, 191, 302, 301), (193, 192, 301, 338), (194, 193, 338, 337), (195, 194, 337, 336), (196, 195, 336, 335), (197, 196, 335, 334), (198, 197, 334, 333), (199, 198, 333, 332), (200, 199, 332, 331), (201, 200, 331, 330), (202, 201, 330, 329), (441, 203, 202, 329, 328), (205, 204, 627, 628), (206, 205, 628, 629), (207, 206, 629, 630), (208, 207, 630, 631), (209, 208, 631, 632), (210, 209, 632, 633), (211, 210, 633, 634), (212, 211, 634, 635), (213, 212, 635, 636), (214, 213, 636, 637), (215, 214, 637, 638), (216, 215, 638, 639), (217, 216, 639, 640), (218, 217, 640, 641), (219, 218, 641, 642), (387, 246, 247, 388), (643, 644, 645, 646, 647, 648, 649, 650, 651, 652, 252, 5, 246, 387, 653, 654, 655, 656, 657, 658, 659, 660, 661, 662, 663, 664, 665, 666, 667, 668, 669, 670, 671, 672, 673, 674, 675, 676, 677, 678, 679, 680, 681, 682, 683, 684, 685, 686, 687, 688, 689, 690, 691, 692, 693, 694, 695, 696, 697, 698, 699, 700, 701, 702, 703, 704, 705, 706, 707, 708, 709, 710, 711, 712, 713, 714, 715, 716, 717, 718, 719, 720, 721, 722, 723, 724, 725, 726, 727, 728, 729, 730, 731, 732, 733, 734, 735, 736, 737, 738, 739, 740, 741, 742, 743, 744, 745, 746), (647, 747, 748, 749, 750, 751, 752, 753, 754, 755, 756, 757, 758, 759, 760, 761, 762, 763, 764, 765, 766, 767, 768, 769, 770, 771, 772, 773, 774, 775, 776, 718, 717, 777, 778, 779, 780, 781, 782, 783, 784, 785, 786, 787, 788, 789, 790, 791, 792, 793, 794, 795, 796, 648), (591, 590, 248, 286), (590, 589, 249, 248), (589, 588, 250, 249), (588, 587, 251, 250), (587, 171, 6, 251), (252, 797, 798, 253), (253, 798, 799, 254), (254, 799, 800, 255), (255, 800, 801, 256), (256, 801, 802, 257), (257, 802, 803, 258), (258, 803, 292, 38), (291, 618, 259, 37), (618, 617, 260, 259), (617, 616, 261, 260), (616, 615, 262, 261), (615, 614, 263, 262), (614, 613, 264, 263), (613, 612, 265, 264), (612, 611, 266, 265), (611, 610, 267, 266), (610, 609, 268, 267), (609, 608, 269, 268), (608, 607, 270, 269), (607, 606, 271, 270), (606, 605, 272, 271), (605, 604, 273, 272), (604, 603, 274, 273), (603, 602, 275, 274), (602, 601, 276, 275), (601, 600, 277, 276), (600, 599, 278, 277), (599, 598, 279, 278), (598, 597, 280, 279), (597, 596, 281, 280), (596, 595, 282, 281), (595, 594, 283, 282), (594, 593, 284, 283), (593, 592, 285, 284), (592, 591, 286, 285), (631, 630, 629, 628, 627, 804, 805, 806, 807, 808, 809, 810, 811, 812, 813, 814, 815, 816, 817, 818, 819, 820, 821, 822, 823, 824, 825, 826, 343, 342, 341, 340, 339, 827, 828, 829, 830, 831, 832, 300, 299, 298, 297, 296, 295, 294, 293, 292, 803, 802, 801, 800, 799, 798, 797, 833, 642, 641, 640, 639, 638, 637, 636, 635, 634, 633, 632), (46, 300, 832, 306), (306, 832, 831, 307), (307, 831, 830, 308), (308, 830, 829, 309), (309, 829, 828, 310), (310, 828, 827, 311), (311, 827, 339, 79), (140, 447, 322, 321), (447, 446, 323, 322), (446, 445, 324, 323), (445, 444, 325, 324), (444, 443, 326, 325), (443, 442, 327, 326), (442, 441, 328, 327), (83, 343, 826, 377), (167, 480, 344, 114), (480, 479, 345, 344), (479, 478, 346, 345), (478, 477, 347, 346), (477, 476, 348, 347), (476, 475, 349, 348), (475, 474, 350, 349), (474, 473, 351, 350), (473, 472, 352, 351), (472, 471, 353, 352), (471, 470, 354, 353), (470, 469, 355, 354), (469, 468, 356, 355), (468, 467, 357, 356), (467, 466, 358, 357), (466, 465, 359, 358), (465, 464, 360, 359), (464, 463, 361, 360), (463, 462, 362, 361), (462, 461, 363, 362), (461, 460, 364, 363), (460, 459, 365, 364), (459, 458, 366, 365), (458, 457, 367, 366), (457, 456, 368, 367), (456, 455, 369, 368), (455, 454, 370, 369), (454, 453, 371, 370), (453, 452, 372, 371), (452, 451, 373, 372), (451, 450, 374, 373), (450, 449, 375, 374), (449, 448, 376, 375), (448, 383, 84, 376), (377, 826, 825, 378), (378, 825, 824, 379), (379, 824, 823, 380), (380, 823, 822, 381), (381, 822, 821, 382), (684, 834, 835, 836, 837, 838, 839, 840, 841, 842, 843, 844, 845, 846, 847, 848, 849, 850, 851, 852, 853, 854, 855, 856, 857, 858, 859, 860, 861, 862, 863, 864, 865, 653, 387, 115, 382, 866, 867, 868, 869, 685), (870, 871, 872, 873, 874, 875, 876, 877, 878, 879, 880, 881, 882, 883, 884, 885, 886, 887, 888, 889, 890, 891, 892, 893, 894, 895, 896, 897, 898, 899, 389, 116, 388, 526, 900, 901, 902, 903, 904, 905, 906, 907, 908, 909, 910, 911, 912, 913, 914, 915, 916, 917, 918, 919, 920, 921, 922, 923, 924, 925, 926, 927, 928, 929, 930, 931, 932, 494, 493, 933, 934, 935, 936, 937, 938, 939, 940, 941, 942, 420, 419, 943, 944, 945), (390, 389, 863, 862), (391, 390, 862, 861), (392, 391, 861, 860), (393, 392, 860, 859), (394, 393, 859, 858), (395, 394, 858, 857), (396, 395, 857, 856), (397, 396, 856, 855), (398, 397, 855, 854), (399, 398, 854, 853), (400, 399, 853, 852), (401, 400, 852, 851), (402, 401, 851, 850), (403, 402, 850, 849), (404, 403, 849, 848), (405, 404, 848, 847), (406, 405, 847, 846), (407, 406, 846, 845), (408, 407, 845, 844), (409, 408, 844, 843), (410, 409, 843, 842), (411, 410, 842, 841), (412, 411, 841, 840), (413, 412, 840, 839), (414, 413, 839, 838), (415, 414, 838, 837), (416, 415, 837, 836), (417, 416, 836, 835), (418, 417, 835, 834), (419, 418, 834, 684), (421, 420, 946, 947), (422, 421, 947, 948), (423, 422, 948, 949), (424, 423, 949, 950), (425, 424, 950, 951), (426, 425, 951, 818), (427, 426, 818, 817), (428, 427, 817, 816), (429, 428, 816, 815), (430, 429, 815, 814), (431, 430, 814, 813), (432, 431, 813, 812), (433, 432, 812, 811), (434, 433, 811, 810), (435, 434, 810, 809), (436, 435, 809, 808), (437, 436, 808, 807), (438, 437, 807, 806), (439, 438, 806, 805), (440, 439, 805, 804), (204, 440, 804, 627), (619, 219, 642, 833), (620, 619, 833, 952), (621, 620, 952, 953), (622, 621, 953, 954), (623, 622, 954, 955), (482, 623, 955, 956), (483, 482, 956, 957), (484, 483, 957, 958), (485, 484, 958, 959), (486, 485, 959, 960), (487, 486, 960, 961), (488, 487, 961, 962), (489, 488, 962, 963), (490, 489, 963, 964), (491, 490, 964, 965), (492, 491, 965, 966), (493, 492, 966, 967), (495, 494, 932, 968, 969), (496, 495, 969, 970), (497, 496, 970, 971), (498, 497, 971, 972), (499, 498, 972, 973), (500, 499, 973, 974), (501, 500, 974, 975), (502, 501, 975, 976), (503, 502, 976, 977), (504, 503, 977, 978), (505, 504, 978, 979), (506, 505, 979, 980), (507, 506, 980, 981), (508, 507, 981, 982), (509, 508, 982, 983), (510, 509, 983, 786), (511, 510, 786, 785), (512, 511, 785, 784), (513, 512, 784, 783), (514, 513, 783, 782), (515, 514, 782, 781), (516, 515, 781, 780), (517, 516, 780, 779), (518, 517, 779, 778), (519, 518, 778, 777), (520, 519, 777, 717), (521, 520, 717, 716), (522, 521, 716, 715), (523, 522, 715, 714), (524, 523, 714, 713), (525, 524, 713, 712), (900, 526, 525, 712, 711), (871, 870, 680, 679), (870, 945, 681, 680), (945, 944, 682, 681), (944, 943, 683, 682), (943, 419, 684, 683), (685, 984, 985, 686), (686, 985, 986, 687), (687, 986, 987, 688), (688, 987, 988, 689), (689, 988, 989, 690), (690, 989, 990, 691), (691, 990, 991, 692), (692, 991, 992, 693), (693, 992, 993, 694), (694, 993, 994, 695), (972, 971, 970, 969, 968, 995, 996, 997, 998, 999, 1000, 1001, 1002, 1003, 1004, 1005, 1006, 1007, 1008, 1009, 1010, 696, 695, 1011, 787, 786, 983, 982, 981, 980, 979, 978, 977, 976, 975, 974, 973), (915, 914, 697, 696), (914, 913, 698, 697), (913, 912, 699, 698), (912, 911, 700, 699), (911, 910, 701, 700), (910, 909, 702, 701), (909, 908, 703, 702), (908, 907, 704, 703), (907, 906, 705, 704), (906, 905, 706, 705), (905, 904, 707, 706), (904, 903, 708, 707), (903, 902, 709, 708), (902, 901, 710, 709), (901, 900, 711, 710), (787, 1012, 1013, 788), (788, 1013, 1014, 789), (789, 1014, 1015, 790), (790, 1015, 1016, 791), (791, 1016, 1017, 792), (792, 1017, 1018, 793), (793, 1018, 1019, 794), (794, 1019, 1020, 795), (795, 1020, 1021, 796), (796, 1021, 1022, 648), (648, 1022, 1023, 649), (649, 1023, 1024, 650), (650, 1024, 1025, 651), (651, 1025, 1026, 652), (652, 1026, 797, 252), (897, 896, 654, 653), (896, 895, 655, 654), (895, 894, 656, 655), (894, 893, 657, 656), (893, 892, 658, 657), (892, 891, 659, 658), (891, 890, 660, 659), (890, 889, 661, 660), (889, 888, 662, 661), (888, 887, 663, 662), (887, 886, 664, 663), (886, 885, 665, 664), (885, 884, 666, 665), (884, 883, 667, 666), (883, 882, 668, 667), (882, 881, 669, 668), (881, 880, 670, 669), (880, 879, 671, 670), (879, 878, 672, 671), (878, 877, 673, 672), (877, 876, 674, 673), (876, 875, 675, 674), (875, 874, 676, 675), (874, 873, 677, 676), (873, 872, 678, 677), (872, 871, 679, 678), (956, 955, 954, 953, 952, 833, 797, 1026, 1025, 1024, 1023, 1022, 1021, 1020, 1019, 1018, 1017, 1016, 1015, 1014, 1013, 1012, 1027, 994, 993, 992, 991, 990, 989, 988, 987, 986, 985, 984, 1028, 1029, 819, 818, 951, 950, 949, 948, 947, 946, 1030, 1031, 1032, 1033, 1034, 1035, 1036, 1037, 1038, 1039, 967, 966, 965, 964, 963, 962, 961, 960, 959, 958, 957), (866, 820, 819, 867), (382, 821, 820, 866), (389, 899, 864, 863), (899, 898, 865, 864), (898, 897, 653, 865), (867, 819, 1029, 868), (868, 1029, 1028, 869), (869, 1028, 984, 685), (916, 915, 696, 1010), (917, 916, 1010, 1009), (918, 917, 1009, 1008), (919, 918, 1008, 1007), (920, 919, 1007, 1006), (921, 920, 1006, 1005), (922, 921, 1005, 1004), (923, 922, 1004, 1003), (924, 923, 1003, 1002), (925, 924, 1002, 1001), (926, 925, 1001, 1000), (927, 926, 1000, 999), (928, 927, 999, 998), (929, 928, 998, 997), (930, 929, 997, 996), (931, 930, 996, 995), (932, 931, 995, 968), (933, 493, 967, 1039), (934, 933, 1039, 1038), (935, 934, 1038, 1037), (936, 935, 1037, 1036), (937, 936, 1036, 1035), (938, 937, 1035, 1034), (939, 938, 1034, 1033), (940, 939, 1033, 1032), (941, 940, 1032, 1031), (942, 941, 1031, 1030), (420, 942, 1030, 946), (695, 994, 1027, 1011), (1011, 1027, 1012, 787), (547, 546, 763, 762), (548, 547, 762, 761), (546, 545, 764, 763), (549, 548, 761, 760), (545, 544, 765, 764), (550, 549, 760, 759), (544, 543, 766, 765), (551, 550, 759, 758), (543, 542, 767, 766), (552, 551, 758, 757), (542, 541, 768, 767), (553, 552, 757, 756), (541, 540, 769, 768), (554, 553, 756, 755), (540, 539, 770, 769), (555, 554, 755, 754), (539, 538, 771, 770), (556, 555, 754, 753), (538, 537, 772, 771), (557, 556, 753, 752), (537, 536, 773, 772), (558, 557, 752, 751), (536, 535, 774, 773), (559, 558, 751, 750), (535, 534, 775, 774), (560, 559, 750, 749), (534, 533, 776, 775), (561, 560, 749, 748), (533, 532, 718, 776), (562, 561, 748, 747), (532, 531, 719, 718), (481, 562, 747, 647), (531, 530, 720, 719), (624, 481, 647, 646), (530, 529, 721, 720), (625, 624, 646, 645), (529, 528, 722, 721), (626, 625, 645, 644), (528, 527, 723, 722), (563, 626, 644, 643), (527, 586, 724, 723), (564, 563, 643, 746), (586, 585, 725, 724), (565, 564, 746, 745), (585, 584, 726, 725), (566, 565, 745, 744), (584, 583, 727, 726), (567, 566, 744, 743), (583, 582, 728, 727), (568, 567, 743, 742), (582, 581, 729, 728), (569, 568, 742, 741), (581, 580, 730, 729), (570, 569, 741, 740), (580, 579, 731, 730), (571, 570, 740, 739), (579, 578, 732, 731), (572, 571, 739, 738), (578, 577, 733, 732), (573, 572, 738, 737), (577, 576, 734, 733), (574, 573, 737, 736), (576, 575, 735, 734), (575, 574, 736, 735)])
me_cube_001.use_remesh_preserve_volume = False
me_cube_001.use_remesh_preserve_attributes = False
me_cube_001.use_mirror_vertex_groups = False
me_cube_001.update()

# ---- objects
ob_cube = bpy.data.objects.new('Cube', me_cube_001)
ob_lamp = bpy.data.objects.new('Lamp', light_lamp)
ob_camera = bpy.data.objects.new('Camera', cam_camera)

# ---- transforms, parenting, visibility, modifiers, constraints
ob_cube.location = (0.0, 0.0, 0.0)
ob_cube.lineart.crease_threshold = 0.0
ob_lamp.location = (4.076, 1.005, 5.904)
ob_lamp.rotation_euler = (0.6503, 0.05522, 1.866)
ob_lamp.lock_rotations_4d = False
ob_lamp.empty_display_type = 'ARROWS'
ob_lamp.color = (0.0, 0.0, 0.0, 0.0)
ob_lamp.lineart.crease_threshold = 0.0
ob_camera.location = (0.1776, -0.1646, 0.1666)
ob_camera.rotation_euler = (0.9493, 0.01082, 0.8149)
ob_camera.lock_rotations_4d = False
ob_camera.empty_display_type = 'ARROWS'
ob_camera.color = (0.0, 0.0, 0.0, 0.0)
ob_camera.display_type = 'WIRE'
ob_camera.lineart.crease_threshold = 0.0

# ---- collection membership
col_collection_1.objects.link(ob_cube)
col_collection_1.objects.link(ob_lamp)
col_collection_1.objects.link(ob_camera)

# ---- scene / render settings (as saved in the file)
scene.camera = ob_camera
scene.frame_start = 1; scene.frame_end = 1; scene.frame_set(0)
scene.render.engine = 'BLENDER_EEVEE_NEXT'
scene.render.resolution_x = 1000
scene.render.resolution_y = 1000
scene.render.resolution_percentage = 50
scene.render.dither_intensity = 0.0
scene.render.film_transparent = True
scene.cycles.use_denoising = False
scene.cycles.samples = 10
scene.cycles.sampling_pattern = 'TABULATED_SOBOL'
scene.cycles.light_sampling_threshold = 0.0
scene.cycles.use_adaptive_sampling = False
scene.cycles.use_light_tree = False
scene.cycles.blur_glossy = 0.0
scene.cycles.pixel_filter_type = 'GAUSSIAN'
scene.cycles.sample_clamp_indirect = 0.0
scene.view_settings.view_transform = 'Standard'
bpy.context.view_layer.update()
